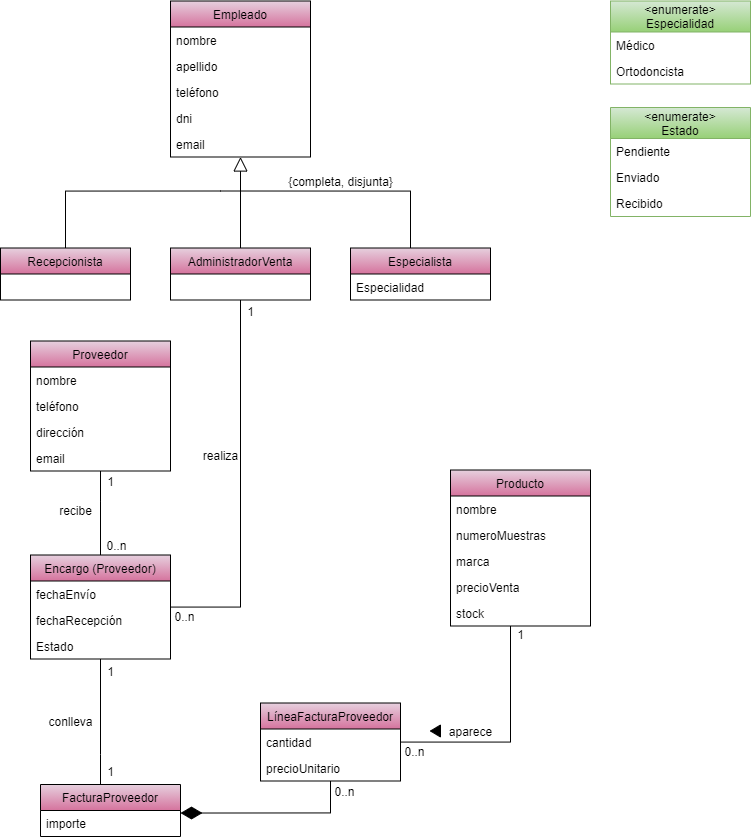

The diagram above was exported from draw.io. Its source (the exported page's mxGraphModel, read from the mxfile embedded in the PNG):
<mxGraphModel dx="1903" dy="701" grid="1" gridSize="10" guides="1" tooltips="1" connect="1" arrows="1" fold="1" page="1" pageScale="1" pageWidth="827" pageHeight="1169" math="0" shadow="0">
  <root>
    <mxCell id="bCcSDKCMO68veaKDiBtI-0" />
    <mxCell id="bCcSDKCMO68veaKDiBtI-1" parent="bCcSDKCMO68veaKDiBtI-0" />
    <mxCell id="-f4sCWiBMRMIaMMM7TLK-8" style="edgeStyle=orthogonalEdgeStyle;rounded=0;orthogonalLoop=1;jettySize=auto;html=1;endArrow=none;endFill=0;" edge="1" parent="bCcSDKCMO68veaKDiBtI-1" source="-f4sCWiBMRMIaMMM7TLK-95" target="-f4sCWiBMRMIaMMM7TLK-36">
      <mxGeometry relative="1" as="geometry">
        <Array as="points">
          <mxPoint x="520" y="777" />
        </Array>
      </mxGeometry>
    </mxCell>
    <mxCell id="-f4sCWiBMRMIaMMM7TLK-9" style="edgeStyle=orthogonalEdgeStyle;rounded=0;orthogonalLoop=1;jettySize=auto;html=1;endArrow=none;endFill=0;" edge="1" parent="bCcSDKCMO68veaKDiBtI-1" source="-f4sCWiBMRMIaMMM7TLK-72" target="-f4sCWiBMRMIaMMM7TLK-90">
      <mxGeometry relative="1" as="geometry">
        <mxPoint x="-40" y="581.5" as="sourcePoint" />
        <Array as="points">
          <mxPoint x="110" y="536.5" />
          <mxPoint x="110" y="536.5" />
        </Array>
      </mxGeometry>
    </mxCell>
    <mxCell id="-f4sCWiBMRMIaMMM7TLK-10" style="edgeStyle=orthogonalEdgeStyle;rounded=0;orthogonalLoop=1;jettySize=auto;html=1;endArrow=none;endFill=0;startArrow=diamondThin;startFill=1;sourcePerimeterSpacing=0;targetPerimeterSpacing=0;startSize=19;" edge="1" parent="bCcSDKCMO68veaKDiBtI-1" target="-f4sCWiBMRMIaMMM7TLK-95">
      <mxGeometry relative="1" as="geometry">
        <Array as="points">
          <mxPoint x="340" y="848.5" />
        </Array>
        <mxPoint x="190" y="848.5294117647059" as="sourcePoint" />
      </mxGeometry>
    </mxCell>
    <mxCell id="-f4sCWiBMRMIaMMM7TLK-11" style="edgeStyle=orthogonalEdgeStyle;rounded=0;orthogonalLoop=1;jettySize=auto;html=1;endArrow=none;endFill=0;" edge="1" parent="bCcSDKCMO68veaKDiBtI-1" source="-f4sCWiBMRMIaMMM7TLK-90" target="GvPbtXZqbDKSS8TWlaJ6-4">
      <mxGeometry relative="1" as="geometry">
        <Array as="points">
          <mxPoint x="110" y="790" />
          <mxPoint x="110" y="790" />
        </Array>
        <mxPoint x="110.05882352941171" y="816.4999999999998" as="targetPoint" />
      </mxGeometry>
    </mxCell>
    <mxCell id="-f4sCWiBMRMIaMMM7TLK-12" style="edgeStyle=orthogonalEdgeStyle;rounded=0;orthogonalLoop=1;jettySize=auto;html=1;startArrow=none;startFill=0;startSize=19;sourcePerimeterSpacing=0;endArrow=none;endFill=0;endSize=19;targetPerimeterSpacing=0;" edge="1" parent="bCcSDKCMO68veaKDiBtI-1" source="-f4sCWiBMRMIaMMM7TLK-13">
      <mxGeometry relative="1" as="geometry">
        <mxPoint x="230" y="226.5" as="targetPoint" />
        <mxPoint x="140" y="226.5" as="sourcePoint" />
        <Array as="points">
          <mxPoint x="75" y="226.5" />
        </Array>
      </mxGeometry>
    </mxCell>
    <mxCell id="-f4sCWiBMRMIaMMM7TLK-13" value="Recepcionista" style="swimlane;fontStyle=0;childLayout=stackLayout;horizontal=1;startSize=26;horizontalStack=0;resizeParent=1;resizeParentMax=0;resizeLast=0;collapsible=1;marginBottom=0;fillColor=#E6D0DE;gradientColor=#D5739D;" vertex="1" parent="bCcSDKCMO68veaKDiBtI-1">
      <mxGeometry x="10" y="283.5" width="130" height="52" as="geometry" />
    </mxCell>
    <mxCell id="-f4sCWiBMRMIaMMM7TLK-14" style="edgeStyle=orthogonalEdgeStyle;rounded=0;orthogonalLoop=1;jettySize=auto;html=1;startArrow=none;startFill=0;startSize=19;sourcePerimeterSpacing=0;endArrow=none;endFill=0;endSize=19;targetPerimeterSpacing=0;" edge="1" parent="bCcSDKCMO68veaKDiBtI-1" source="-f4sCWiBMRMIaMMM7TLK-15">
      <mxGeometry relative="1" as="geometry">
        <mxPoint x="250" y="226.5" as="targetPoint" />
      </mxGeometry>
    </mxCell>
    <mxCell id="-f4sCWiBMRMIaMMM7TLK-15" value="AdministradorVenta" style="swimlane;fontStyle=0;childLayout=stackLayout;horizontal=1;startSize=26;horizontalStack=0;resizeParent=1;resizeParentMax=0;resizeLast=0;collapsible=1;marginBottom=0;fillColor=#E6D0DE;gradientColor=#D5739D;" vertex="1" parent="bCcSDKCMO68veaKDiBtI-1">
      <mxGeometry x="180" y="283.5" width="140" height="52" as="geometry" />
    </mxCell>
    <mxCell id="-f4sCWiBMRMIaMMM7TLK-17" style="edgeStyle=orthogonalEdgeStyle;rounded=0;orthogonalLoop=1;jettySize=auto;html=1;startArrow=none;startFill=0;startSize=19;sourcePerimeterSpacing=0;endArrow=none;endFill=0;endSize=19;targetPerimeterSpacing=0;" edge="1" parent="bCcSDKCMO68veaKDiBtI-1" source="-f4sCWiBMRMIaMMM7TLK-77">
      <mxGeometry relative="1" as="geometry">
        <mxPoint x="230" y="226.5" as="targetPoint" />
        <Array as="points">
          <mxPoint x="420" y="226.5" />
        </Array>
      </mxGeometry>
    </mxCell>
    <mxCell id="-f4sCWiBMRMIaMMM7TLK-21" value="&lt;enumerate&gt;&#10;Especialidad" style="swimlane;fontStyle=0;childLayout=stackLayout;horizontal=1;startSize=31;fillColor=#d5e8d4;horizontalStack=0;resizeParent=1;resizeParentMax=0;resizeLast=0;collapsible=1;marginBottom=0;strokeColor=#82b366;gradientColor=#97D077;" vertex="1" parent="bCcSDKCMO68veaKDiBtI-1">
      <mxGeometry x="620" y="36.5" width="140" height="83" as="geometry" />
    </mxCell>
    <mxCell id="-f4sCWiBMRMIaMMM7TLK-22" value="Médico" style="text;strokeColor=none;fillColor=none;align=left;verticalAlign=top;spacingLeft=4;spacingRight=4;overflow=hidden;rotatable=0;points=[[0,0.5],[1,0.5]];portConstraint=eastwest;" vertex="1" parent="-f4sCWiBMRMIaMMM7TLK-21">
      <mxGeometry y="31" width="140" height="26" as="geometry" />
    </mxCell>
    <mxCell id="-f4sCWiBMRMIaMMM7TLK-23" value="Ortodoncista" style="text;strokeColor=none;fillColor=none;align=left;verticalAlign=top;spacingLeft=4;spacingRight=4;overflow=hidden;rotatable=0;points=[[0,0.5],[1,0.5]];portConstraint=eastwest;" vertex="1" parent="-f4sCWiBMRMIaMMM7TLK-21">
      <mxGeometry y="57" width="140" height="26" as="geometry" />
    </mxCell>
    <mxCell id="-f4sCWiBMRMIaMMM7TLK-25" style="edgeStyle=orthogonalEdgeStyle;rounded=0;orthogonalLoop=1;jettySize=auto;html=1;startArrow=block;startFill=0;startSize=12;sourcePerimeterSpacing=0;endArrow=none;endFill=0;endSize=19;targetPerimeterSpacing=0;" edge="1" parent="bCcSDKCMO68veaKDiBtI-1" source="-f4sCWiBMRMIaMMM7TLK-26">
      <mxGeometry relative="1" as="geometry">
        <mxPoint x="250" y="236.5" as="targetPoint" />
      </mxGeometry>
    </mxCell>
    <mxCell id="-f4sCWiBMRMIaMMM7TLK-26" value="Empleado" style="swimlane;fontStyle=0;childLayout=stackLayout;horizontal=1;startSize=26;horizontalStack=0;resizeParent=1;resizeParentMax=0;resizeLast=0;collapsible=1;marginBottom=0;fillColor=#E6D0DE;gradientColor=#D5739D;gradientDirection=south;swimlaneFillColor=none;" vertex="1" parent="bCcSDKCMO68veaKDiBtI-1">
      <mxGeometry x="180" y="36.5" width="140" height="156" as="geometry" />
    </mxCell>
    <mxCell id="-f4sCWiBMRMIaMMM7TLK-27" value="nombre" style="text;strokeColor=none;fillColor=none;align=left;verticalAlign=top;spacingLeft=4;spacingRight=4;overflow=hidden;rotatable=0;points=[[0,0.5],[1,0.5]];portConstraint=eastwest;" vertex="1" parent="-f4sCWiBMRMIaMMM7TLK-26">
      <mxGeometry y="26" width="140" height="26" as="geometry" />
    </mxCell>
    <mxCell id="-f4sCWiBMRMIaMMM7TLK-28" value="apellido" style="text;strokeColor=none;fillColor=none;align=left;verticalAlign=top;spacingLeft=4;spacingRight=4;overflow=hidden;rotatable=0;points=[[0,0.5],[1,0.5]];portConstraint=eastwest;" vertex="1" parent="-f4sCWiBMRMIaMMM7TLK-26">
      <mxGeometry y="52" width="140" height="26" as="geometry" />
    </mxCell>
    <mxCell id="-f4sCWiBMRMIaMMM7TLK-29" value="teléfono" style="text;strokeColor=none;fillColor=none;align=left;verticalAlign=top;spacingLeft=4;spacingRight=4;overflow=hidden;rotatable=0;points=[[0,0.5],[1,0.5]];portConstraint=eastwest;" vertex="1" parent="-f4sCWiBMRMIaMMM7TLK-26">
      <mxGeometry y="78" width="140" height="26" as="geometry" />
    </mxCell>
    <mxCell id="-f4sCWiBMRMIaMMM7TLK-30" value="dni" style="text;strokeColor=none;fillColor=none;align=left;verticalAlign=top;spacingLeft=4;spacingRight=4;overflow=hidden;rotatable=0;points=[[0,0.5],[1,0.5]];portConstraint=eastwest;" vertex="1" parent="-f4sCWiBMRMIaMMM7TLK-26">
      <mxGeometry y="104" width="140" height="26" as="geometry" />
    </mxCell>
    <mxCell id="-f4sCWiBMRMIaMMM7TLK-31" value="email" style="text;strokeColor=none;fillColor=none;align=left;verticalAlign=top;spacingLeft=4;spacingRight=4;overflow=hidden;rotatable=0;points=[[0,0.5],[1,0.5]];portConstraint=eastwest;" vertex="1" parent="-f4sCWiBMRMIaMMM7TLK-26">
      <mxGeometry y="130" width="140" height="26" as="geometry" />
    </mxCell>
    <mxCell id="-f4sCWiBMRMIaMMM7TLK-36" value="Producto" style="swimlane;fontStyle=0;childLayout=stackLayout;horizontal=1;startSize=26;horizontalStack=0;resizeParent=1;resizeParentMax=0;resizeLast=0;collapsible=1;marginBottom=0;fillColor=#E6D0DE;gradientColor=#D5739D;" vertex="1" parent="bCcSDKCMO68veaKDiBtI-1">
      <mxGeometry x="460" y="505.5" width="140" height="156" as="geometry" />
    </mxCell>
    <mxCell id="-f4sCWiBMRMIaMMM7TLK-37" value="nombre" style="text;strokeColor=none;fillColor=none;align=left;verticalAlign=top;spacingLeft=4;spacingRight=4;overflow=hidden;rotatable=0;points=[[0,0.5],[1,0.5]];portConstraint=eastwest;" vertex="1" parent="-f4sCWiBMRMIaMMM7TLK-36">
      <mxGeometry y="26" width="140" height="26" as="geometry" />
    </mxCell>
    <mxCell id="-f4sCWiBMRMIaMMM7TLK-38" value="numeroMuestras" style="text;strokeColor=none;fillColor=none;align=left;verticalAlign=top;spacingLeft=4;spacingRight=4;overflow=hidden;rotatable=0;points=[[0,0.5],[1,0.5]];portConstraint=eastwest;" vertex="1" parent="-f4sCWiBMRMIaMMM7TLK-36">
      <mxGeometry y="52" width="140" height="26" as="geometry" />
    </mxCell>
    <mxCell id="-f4sCWiBMRMIaMMM7TLK-39" value="marca" style="text;strokeColor=none;fillColor=none;align=left;verticalAlign=top;spacingLeft=4;spacingRight=4;overflow=hidden;rotatable=0;points=[[0,0.5],[1,0.5]];portConstraint=eastwest;" vertex="1" parent="-f4sCWiBMRMIaMMM7TLK-36">
      <mxGeometry y="78" width="140" height="26" as="geometry" />
    </mxCell>
    <mxCell id="-f4sCWiBMRMIaMMM7TLK-40" value="precioVenta" style="text;strokeColor=none;fillColor=none;align=left;verticalAlign=top;spacingLeft=4;spacingRight=4;overflow=hidden;rotatable=0;points=[[0,0.5],[1,0.5]];portConstraint=eastwest;" vertex="1" parent="-f4sCWiBMRMIaMMM7TLK-36">
      <mxGeometry y="104" width="140" height="26" as="geometry" />
    </mxCell>
    <mxCell id="-f4sCWiBMRMIaMMM7TLK-41" value="stock" style="text;strokeColor=none;fillColor=none;align=left;verticalAlign=top;spacingLeft=4;spacingRight=4;overflow=hidden;rotatable=0;points=[[0,0.5],[1,0.5]];portConstraint=eastwest;" vertex="1" parent="-f4sCWiBMRMIaMMM7TLK-36">
      <mxGeometry y="130" width="140" height="26" as="geometry" />
    </mxCell>
    <mxCell id="-f4sCWiBMRMIaMMM7TLK-50" value="&lt;enumerate&gt;&#10;Estado" style="swimlane;fontStyle=0;childLayout=stackLayout;horizontal=1;startSize=31;fillColor=#d5e8d4;horizontalStack=0;resizeParent=1;resizeParentMax=0;resizeLast=0;collapsible=1;marginBottom=0;strokeColor=#82b366;gradientColor=#97D077;" vertex="1" parent="bCcSDKCMO68veaKDiBtI-1">
      <mxGeometry x="620" y="143" width="140" height="109" as="geometry" />
    </mxCell>
    <mxCell id="-f4sCWiBMRMIaMMM7TLK-51" value="Pendiente" style="text;strokeColor=none;fillColor=none;align=left;verticalAlign=top;spacingLeft=4;spacingRight=4;overflow=hidden;rotatable=0;points=[[0,0.5],[1,0.5]];portConstraint=eastwest;" vertex="1" parent="-f4sCWiBMRMIaMMM7TLK-50">
      <mxGeometry y="31" width="140" height="26" as="geometry" />
    </mxCell>
    <mxCell id="-f4sCWiBMRMIaMMM7TLK-52" value="Enviado" style="text;strokeColor=none;fillColor=none;align=left;verticalAlign=top;spacingLeft=4;spacingRight=4;overflow=hidden;rotatable=0;points=[[0,0.5],[1,0.5]];portConstraint=eastwest;" vertex="1" parent="-f4sCWiBMRMIaMMM7TLK-50">
      <mxGeometry y="57" width="140" height="26" as="geometry" />
    </mxCell>
    <mxCell id="-f4sCWiBMRMIaMMM7TLK-53" value="Recibido" style="text;strokeColor=none;fillColor=none;align=left;verticalAlign=top;spacingLeft=4;spacingRight=4;overflow=hidden;rotatable=0;points=[[0,0.5],[1,0.5]];portConstraint=eastwest;" vertex="1" parent="-f4sCWiBMRMIaMMM7TLK-50">
      <mxGeometry y="83" width="140" height="26" as="geometry" />
    </mxCell>
    <mxCell id="-f4sCWiBMRMIaMMM7TLK-54" style="edgeStyle=orthogonalEdgeStyle;rounded=0;orthogonalLoop=1;jettySize=auto;html=1;endArrow=none;endFill=0;" edge="1" parent="bCcSDKCMO68veaKDiBtI-1" source="-f4sCWiBMRMIaMMM7TLK-90" target="-f4sCWiBMRMIaMMM7TLK-15">
      <mxGeometry relative="1" as="geometry">
        <Array as="points">
          <mxPoint x="250" y="642.5" />
        </Array>
      </mxGeometry>
    </mxCell>
    <mxCell id="-f4sCWiBMRMIaMMM7TLK-72" value="Proveedor" style="swimlane;fontStyle=0;childLayout=stackLayout;horizontal=1;startSize=26;horizontalStack=0;resizeParent=1;resizeParentMax=0;resizeLast=0;collapsible=1;marginBottom=0;fillColor=#E6D0DE;gradientColor=#D5739D;" vertex="1" parent="bCcSDKCMO68veaKDiBtI-1">
      <mxGeometry x="40" y="376.5" width="140" height="130" as="geometry" />
    </mxCell>
    <mxCell id="-f4sCWiBMRMIaMMM7TLK-73" value="nombre" style="text;strokeColor=none;fillColor=none;align=left;verticalAlign=top;spacingLeft=4;spacingRight=4;overflow=hidden;rotatable=0;points=[[0,0.5],[1,0.5]];portConstraint=eastwest;" vertex="1" parent="-f4sCWiBMRMIaMMM7TLK-72">
      <mxGeometry y="26" width="140" height="26" as="geometry" />
    </mxCell>
    <mxCell id="-f4sCWiBMRMIaMMM7TLK-74" value="teléfono" style="text;strokeColor=none;fillColor=none;align=left;verticalAlign=top;spacingLeft=4;spacingRight=4;overflow=hidden;rotatable=0;points=[[0,0.5],[1,0.5]];portConstraint=eastwest;" vertex="1" parent="-f4sCWiBMRMIaMMM7TLK-72">
      <mxGeometry y="52" width="140" height="26" as="geometry" />
    </mxCell>
    <mxCell id="-f4sCWiBMRMIaMMM7TLK-75" value="dirección" style="text;strokeColor=none;fillColor=none;align=left;verticalAlign=top;spacingLeft=4;spacingRight=4;overflow=hidden;rotatable=0;points=[[0,0.5],[1,0.5]];portConstraint=eastwest;" vertex="1" parent="-f4sCWiBMRMIaMMM7TLK-72">
      <mxGeometry y="78" width="140" height="26" as="geometry" />
    </mxCell>
    <mxCell id="-f4sCWiBMRMIaMMM7TLK-76" value="email" style="text;strokeColor=none;fillColor=none;align=left;verticalAlign=top;spacingLeft=4;spacingRight=4;overflow=hidden;rotatable=0;points=[[0,0.5],[1,0.5]];portConstraint=eastwest;" vertex="1" parent="-f4sCWiBMRMIaMMM7TLK-72">
      <mxGeometry y="104" width="140" height="26" as="geometry" />
    </mxCell>
    <mxCell id="-f4sCWiBMRMIaMMM7TLK-77" value="Especialista" style="swimlane;fontStyle=0;childLayout=stackLayout;horizontal=1;startSize=26;horizontalStack=0;resizeParent=1;resizeParentMax=0;resizeLast=0;collapsible=1;marginBottom=0;fillColor=#E6D0DE;gradientColor=#D5739D;" vertex="1" parent="bCcSDKCMO68veaKDiBtI-1">
      <mxGeometry x="360" y="283.5" width="140" height="52" as="geometry" />
    </mxCell>
    <mxCell id="-f4sCWiBMRMIaMMM7TLK-78" value="Especialidad" style="text;strokeColor=none;fillColor=none;align=left;verticalAlign=top;spacingLeft=4;spacingRight=4;overflow=hidden;rotatable=0;points=[[0,0.5],[1,0.5]];portConstraint=eastwest;" vertex="1" parent="-f4sCWiBMRMIaMMM7TLK-77">
      <mxGeometry y="26" width="140" height="26" as="geometry" />
    </mxCell>
    <mxCell id="-f4sCWiBMRMIaMMM7TLK-90" value="Encargo (Proveedor)" style="swimlane;fontStyle=0;childLayout=stackLayout;horizontal=1;startSize=26;horizontalStack=0;resizeParent=1;resizeParentMax=0;resizeLast=0;collapsible=1;marginBottom=0;fillColor=#E6D0DE;gradientColor=#D5739D;" vertex="1" parent="bCcSDKCMO68veaKDiBtI-1">
      <mxGeometry x="40" y="590.5" width="140" height="104" as="geometry" />
    </mxCell>
    <mxCell id="-f4sCWiBMRMIaMMM7TLK-91" value="fechaEnvío" style="text;strokeColor=none;fillColor=none;align=left;verticalAlign=top;spacingLeft=4;spacingRight=4;overflow=hidden;rotatable=0;points=[[0,0.5],[1,0.5]];portConstraint=eastwest;" vertex="1" parent="-f4sCWiBMRMIaMMM7TLK-90">
      <mxGeometry y="26" width="140" height="26" as="geometry" />
    </mxCell>
    <mxCell id="-f4sCWiBMRMIaMMM7TLK-92" value="fechaRecepción" style="text;strokeColor=none;fillColor=none;align=left;verticalAlign=top;spacingLeft=4;spacingRight=4;overflow=hidden;rotatable=0;points=[[0,0.5],[1,0.5]];portConstraint=eastwest;" vertex="1" parent="-f4sCWiBMRMIaMMM7TLK-90">
      <mxGeometry y="52" width="140" height="26" as="geometry" />
    </mxCell>
    <mxCell id="-f4sCWiBMRMIaMMM7TLK-93" value="Estado" style="text;strokeColor=none;fillColor=none;align=left;verticalAlign=top;spacingLeft=4;spacingRight=4;overflow=hidden;rotatable=0;points=[[0,0.5],[1,0.5]];portConstraint=eastwest;" vertex="1" parent="-f4sCWiBMRMIaMMM7TLK-90">
      <mxGeometry y="78" width="140" height="26" as="geometry" />
    </mxCell>
    <mxCell id="-f4sCWiBMRMIaMMM7TLK-94" value="{completa, disjunta}" style="text;html=1;align=center;verticalAlign=middle;resizable=0;points=[];autosize=1;" vertex="1" parent="bCcSDKCMO68veaKDiBtI-1">
      <mxGeometry x="290" y="206.5" width="120" height="20" as="geometry" />
    </mxCell>
    <mxCell id="-f4sCWiBMRMIaMMM7TLK-95" value="LíneaFacturaProveedor" style="swimlane;fontStyle=0;childLayout=stackLayout;horizontal=1;startSize=26;horizontalStack=0;resizeParent=1;resizeParentMax=0;resizeLast=0;collapsible=1;marginBottom=0;fillColor=#E6D0DE;gradientColor=#D5739D;" vertex="1" parent="bCcSDKCMO68veaKDiBtI-1">
      <mxGeometry x="270" y="738.5" width="140" height="78" as="geometry" />
    </mxCell>
    <mxCell id="-f4sCWiBMRMIaMMM7TLK-96" value="cantidad" style="text;strokeColor=none;fillColor=none;align=left;verticalAlign=top;spacingLeft=4;spacingRight=4;overflow=hidden;rotatable=0;points=[[0,0.5],[1,0.5]];portConstraint=eastwest;" vertex="1" parent="-f4sCWiBMRMIaMMM7TLK-95">
      <mxGeometry y="26" width="140" height="26" as="geometry" />
    </mxCell>
    <mxCell id="-f4sCWiBMRMIaMMM7TLK-97" value="precioUnitario" style="text;strokeColor=none;fillColor=none;align=left;verticalAlign=top;spacingLeft=4;spacingRight=4;overflow=hidden;rotatable=0;points=[[0,0.5],[1,0.5]];portConstraint=eastwest;" vertex="1" parent="-f4sCWiBMRMIaMMM7TLK-95">
      <mxGeometry y="52" width="140" height="26" as="geometry" />
    </mxCell>
    <mxCell id="-f4sCWiBMRMIaMMM7TLK-98" value="1" style="text;html=1;align=center;verticalAlign=middle;resizable=0;points=[];autosize=1;" vertex="1" parent="bCcSDKCMO68veaKDiBtI-1">
      <mxGeometry x="110" y="506.5" width="20" height="20" as="geometry" />
    </mxCell>
    <mxCell id="-f4sCWiBMRMIaMMM7TLK-99" value="0..n" style="text;html=1;align=center;verticalAlign=middle;resizable=0;points=[];autosize=1;" vertex="1" parent="bCcSDKCMO68veaKDiBtI-1">
      <mxGeometry x="106" y="570.5" width="40" height="20" as="geometry" />
    </mxCell>
    <mxCell id="-f4sCWiBMRMIaMMM7TLK-100" value="recibe" style="text;html=1;align=center;verticalAlign=middle;resizable=0;points=[];autosize=1;" vertex="1" parent="bCcSDKCMO68veaKDiBtI-1">
      <mxGeometry x="60" y="535.5" width="50" height="20" as="geometry" />
    </mxCell>
    <mxCell id="-f4sCWiBMRMIaMMM7TLK-101" value="realiza" style="text;html=1;align=center;verticalAlign=middle;resizable=0;points=[];autosize=1;" vertex="1" parent="bCcSDKCMO68veaKDiBtI-1">
      <mxGeometry x="205" y="480.5" width="50" height="20" as="geometry" />
    </mxCell>
    <mxCell id="-f4sCWiBMRMIaMMM7TLK-102" value="1" style="text;html=1;align=center;verticalAlign=middle;resizable=0;points=[];autosize=1;" vertex="1" parent="bCcSDKCMO68veaKDiBtI-1">
      <mxGeometry x="250" y="336.5" width="20" height="20" as="geometry" />
    </mxCell>
    <mxCell id="-f4sCWiBMRMIaMMM7TLK-103" value="0..n" style="text;html=1;align=center;verticalAlign=middle;resizable=0;points=[];autosize=1;" vertex="1" parent="bCcSDKCMO68veaKDiBtI-1">
      <mxGeometry x="174" y="641.5" width="40" height="20" as="geometry" />
    </mxCell>
    <mxCell id="-f4sCWiBMRMIaMMM7TLK-104" value="1" style="text;html=1;align=center;verticalAlign=middle;resizable=0;points=[];autosize=1;" vertex="1" parent="bCcSDKCMO68veaKDiBtI-1">
      <mxGeometry x="110" y="696.5" width="20" height="20" as="geometry" />
    </mxCell>
    <mxCell id="-f4sCWiBMRMIaMMM7TLK-105" value="1" style="text;html=1;align=center;verticalAlign=middle;resizable=0;points=[];autosize=1;" vertex="1" parent="bCcSDKCMO68veaKDiBtI-1">
      <mxGeometry x="110" y="796.5" width="20" height="20" as="geometry" />
    </mxCell>
    <mxCell id="-f4sCWiBMRMIaMMM7TLK-106" value="conlleva" style="text;html=1;align=center;verticalAlign=middle;resizable=0;points=[];autosize=1;" vertex="1" parent="bCcSDKCMO68veaKDiBtI-1">
      <mxGeometry x="50" y="746.5" width="60" height="20" as="geometry" />
    </mxCell>
    <mxCell id="-f4sCWiBMRMIaMMM7TLK-107" value="0..n" style="text;html=1;align=center;verticalAlign=middle;resizable=0;points=[];autosize=1;" vertex="1" parent="bCcSDKCMO68veaKDiBtI-1">
      <mxGeometry x="334" y="816.5" width="40" height="20" as="geometry" />
    </mxCell>
    <mxCell id="-f4sCWiBMRMIaMMM7TLK-119" value="0..n" style="text;html=1;align=center;verticalAlign=middle;resizable=0;points=[];autosize=1;" vertex="1" parent="bCcSDKCMO68veaKDiBtI-1">
      <mxGeometry x="404" y="776.5" width="40" height="20" as="geometry" />
    </mxCell>
    <mxCell id="-f4sCWiBMRMIaMMM7TLK-120" value="1" style="text;html=1;align=center;verticalAlign=middle;resizable=0;points=[];autosize=1;" vertex="1" parent="bCcSDKCMO68veaKDiBtI-1">
      <mxGeometry x="520" y="660" width="20" height="20" as="geometry" />
    </mxCell>
    <mxCell id="-f4sCWiBMRMIaMMM7TLK-121" value="aparece" style="text;html=1;align=center;verticalAlign=middle;resizable=0;points=[];autosize=1;" vertex="1" parent="bCcSDKCMO68veaKDiBtI-1">
      <mxGeometry x="450" y="756.5" width="60" height="20" as="geometry" />
    </mxCell>
    <mxCell id="-f4sCWiBMRMIaMMM7TLK-122" value="" style="triangle;whiteSpace=wrap;html=1;fillColor=#000000;direction=west;" vertex="1" parent="bCcSDKCMO68veaKDiBtI-1">
      <mxGeometry x="440" y="760.5" width="10" height="12" as="geometry" />
    </mxCell>
    <mxCell id="GvPbtXZqbDKSS8TWlaJ6-4" value="FacturaProveedor" style="swimlane;fontStyle=0;childLayout=stackLayout;horizontal=1;startSize=26;horizontalStack=0;resizeParent=1;resizeParentMax=0;resizeLast=0;collapsible=1;marginBottom=0;fillColor=#E6D0DE;gradientColor=#D5739D;" vertex="1" parent="bCcSDKCMO68veaKDiBtI-1">
      <mxGeometry x="50" y="820" width="140" height="52" as="geometry" />
    </mxCell>
    <mxCell id="GvPbtXZqbDKSS8TWlaJ6-5" value="importe" style="text;strokeColor=none;fillColor=none;align=left;verticalAlign=top;spacingLeft=4;spacingRight=4;overflow=hidden;rotatable=0;points=[[0,0.5],[1,0.5]];portConstraint=eastwest;" vertex="1" parent="GvPbtXZqbDKSS8TWlaJ6-4">
      <mxGeometry y="26" width="140" height="26" as="geometry" />
    </mxCell>
  </root>
</mxGraphModel>